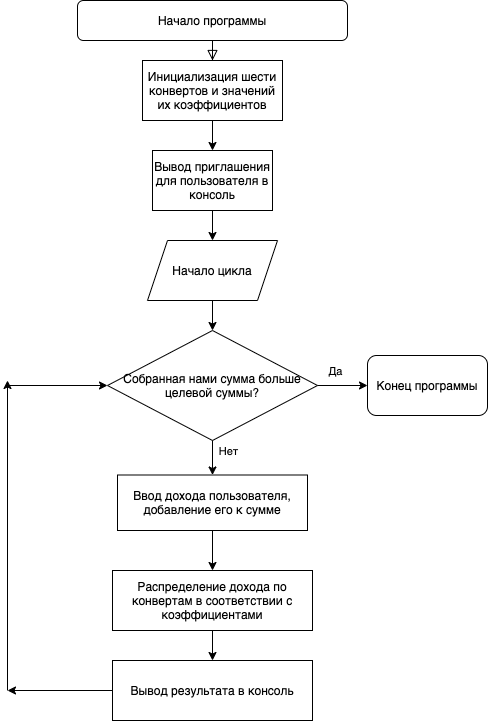

The diagram above was exported from draw.io. Its source (the exported page's mxGraphModel, read from the mxfile embedded in the PNG):
<mxGraphModel dx="946" dy="646" grid="1" gridSize="10" guides="1" tooltips="1" connect="1" arrows="1" fold="1" page="1" pageScale="1" pageWidth="827" pageHeight="1169" math="0" shadow="0">
  <root>
    <mxCell id="0" />
    <mxCell id="1" parent="0" />
    <mxCell id="8KYcziI-FbE1RlRyWXU4-1" value="" style="rounded=0;html=1;jettySize=auto;orthogonalLoop=1;fontSize=11;endArrow=block;endFill=0;endSize=8;strokeWidth=1;shadow=0;labelBackgroundColor=none;edgeStyle=orthogonalEdgeStyle;entryX=0.5;entryY=0;entryDx=0;entryDy=0;" parent="1" source="8KYcziI-FbE1RlRyWXU4-2" target="8KYcziI-FbE1RlRyWXU4-3" edge="1">
      <mxGeometry relative="1" as="geometry">
        <mxPoint x="220" y="170" as="targetPoint" />
      </mxGeometry>
    </mxCell>
    <mxCell id="8KYcziI-FbE1RlRyWXU4-2" value="Начало программы" style="rounded=1;whiteSpace=wrap;html=1;fontSize=12;glass=0;strokeWidth=1;shadow=0;" parent="1" vertex="1">
      <mxGeometry x="160" y="80" width="270" height="40" as="geometry" />
    </mxCell>
    <mxCell id="8KYcziI-FbE1RlRyWXU4-3" value="Инициализация шести конвертов и значений их коэффициентов" style="rounded=0;whiteSpace=wrap;html=1;" parent="1" vertex="1">
      <mxGeometry x="225" y="140" width="140" height="60" as="geometry" />
    </mxCell>
    <mxCell id="8KYcziI-FbE1RlRyWXU4-5" value="" style="endArrow=classic;html=1;exitX=0.5;exitY=1;exitDx=0;exitDy=0;entryX=0.5;entryY=0;entryDx=0;entryDy=0;" parent="1" source="8KYcziI-FbE1RlRyWXU4-3" target="8KYcziI-FbE1RlRyWXU4-12" edge="1">
      <mxGeometry width="50" height="50" relative="1" as="geometry">
        <mxPoint x="240" y="300" as="sourcePoint" />
        <mxPoint x="295" y="260" as="targetPoint" />
      </mxGeometry>
    </mxCell>
    <mxCell id="8KYcziI-FbE1RlRyWXU4-12" value="Вывод приглашения для пользователя в консоль" style="rounded=0;whiteSpace=wrap;html=1;" parent="1" vertex="1">
      <mxGeometry x="235" y="230" width="120" height="60" as="geometry" />
    </mxCell>
    <mxCell id="8KYcziI-FbE1RlRyWXU4-31" value="" style="endArrow=classic;html=1;entryX=0.5;entryY=0;entryDx=0;entryDy=0;exitX=0.5;exitY=1;exitDx=0;exitDy=0;" parent="1" source="8KYcziI-FbE1RlRyWXU4-12" target="8KYcziI-FbE1RlRyWXU4-32" edge="1">
      <mxGeometry width="50" height="50" relative="1" as="geometry">
        <mxPoint x="220" y="350" as="sourcePoint" />
        <mxPoint x="295" y="320" as="targetPoint" />
      </mxGeometry>
    </mxCell>
    <mxCell id="8KYcziI-FbE1RlRyWXU4-32" value="Начало цикла" style="shape=parallelogram;perimeter=parallelogramPerimeter;whiteSpace=wrap;html=1;fixedSize=1;" parent="1" vertex="1">
      <mxGeometry x="230" y="320" width="130" height="60" as="geometry" />
    </mxCell>
    <mxCell id="8KYcziI-FbE1RlRyWXU4-36" value="Собранная нами сумма больше целевой суммы?" style="rhombus;whiteSpace=wrap;html=1;" parent="1" vertex="1">
      <mxGeometry x="190" y="410" width="210" height="110" as="geometry" />
    </mxCell>
    <mxCell id="8KYcziI-FbE1RlRyWXU4-37" value="" style="endArrow=classic;html=1;entryX=0.5;entryY=0;entryDx=0;entryDy=0;exitX=0.5;exitY=1;exitDx=0;exitDy=0;" parent="1" source="8KYcziI-FbE1RlRyWXU4-32" target="8KYcziI-FbE1RlRyWXU4-36" edge="1">
      <mxGeometry width="50" height="50" relative="1" as="geometry">
        <mxPoint x="100" y="470" as="sourcePoint" />
        <mxPoint x="150" y="420" as="targetPoint" />
      </mxGeometry>
    </mxCell>
    <mxCell id="8KYcziI-FbE1RlRyWXU4-39" value="Ввод дохода пользователя, добавление его к сумме" style="rounded=0;whiteSpace=wrap;html=1;" parent="1" vertex="1">
      <mxGeometry x="200" y="554.5" width="190" height="55.5" as="geometry" />
    </mxCell>
    <mxCell id="8KYcziI-FbE1RlRyWXU4-40" value="" style="endArrow=classic;html=1;entryX=0;entryY=0.5;entryDx=0;entryDy=0;exitX=1;exitY=0.5;exitDx=0;exitDy=0;" parent="1" source="8KYcziI-FbE1RlRyWXU4-36" target="8KYcziI-FbE1RlRyWXU4-52" edge="1">
      <mxGeometry width="50" height="50" relative="1" as="geometry">
        <mxPoint x="414" y="550" as="sourcePoint" />
        <mxPoint x="440" y="465" as="targetPoint" />
      </mxGeometry>
    </mxCell>
    <mxCell id="8KYcziI-FbE1RlRyWXU4-42" value="Да" style="edgeLabel;html=1;align=center;verticalAlign=middle;resizable=0;points=[];" parent="8KYcziI-FbE1RlRyWXU4-40" vertex="1" connectable="0">
      <mxGeometry x="-0.4" y="1" relative="1" as="geometry">
        <mxPoint x="2" y="-14" as="offset" />
      </mxGeometry>
    </mxCell>
    <mxCell id="8KYcziI-FbE1RlRyWXU4-41" value="" style="endArrow=classic;html=1;entryX=0.5;entryY=0;entryDx=0;entryDy=0;exitX=0.5;exitY=1;exitDx=0;exitDy=0;" parent="1" source="8KYcziI-FbE1RlRyWXU4-36" target="8KYcziI-FbE1RlRyWXU4-39" edge="1">
      <mxGeometry width="50" height="50" relative="1" as="geometry">
        <mxPoint x="360" y="440" as="sourcePoint" />
        <mxPoint x="410" y="390" as="targetPoint" />
      </mxGeometry>
    </mxCell>
    <mxCell id="8KYcziI-FbE1RlRyWXU4-43" value="Нет" style="edgeLabel;html=1;align=center;verticalAlign=middle;resizable=0;points=[];" parent="8KYcziI-FbE1RlRyWXU4-41" vertex="1" connectable="0">
      <mxGeometry x="-0.4203" y="-1" relative="1" as="geometry">
        <mxPoint x="16" as="offset" />
      </mxGeometry>
    </mxCell>
    <mxCell id="8KYcziI-FbE1RlRyWXU4-44" value="Распределение дохода по конвертам в соответствии с коэффициентами" style="rounded=0;whiteSpace=wrap;html=1;" parent="1" vertex="1">
      <mxGeometry x="195" y="650" width="200" height="60" as="geometry" />
    </mxCell>
    <mxCell id="8KYcziI-FbE1RlRyWXU4-45" value="" style="endArrow=classic;html=1;entryX=0.5;entryY=0;entryDx=0;entryDy=0;exitX=0.5;exitY=1;exitDx=0;exitDy=0;" parent="1" source="8KYcziI-FbE1RlRyWXU4-39" target="8KYcziI-FbE1RlRyWXU4-44" edge="1">
      <mxGeometry width="50" height="50" relative="1" as="geometry">
        <mxPoint x="160" y="700" as="sourcePoint" />
        <mxPoint x="210" y="650" as="targetPoint" />
      </mxGeometry>
    </mxCell>
    <mxCell id="8KYcziI-FbE1RlRyWXU4-52" value="Конец программы" style="rounded=1;whiteSpace=wrap;html=1;" parent="1" vertex="1">
      <mxGeometry x="450" y="435" width="120" height="60" as="geometry" />
    </mxCell>
    <mxCell id="8KYcziI-FbE1RlRyWXU4-53" value="" style="endArrow=classic;html=1;entryX=0.5;entryY=0;entryDx=0;entryDy=0;" parent="1" target="8KYcziI-FbE1RlRyWXU4-54" edge="1">
      <mxGeometry width="50" height="50" relative="1" as="geometry">
        <mxPoint x="295" y="710" as="sourcePoint" />
        <mxPoint x="295" y="760" as="targetPoint" />
      </mxGeometry>
    </mxCell>
    <mxCell id="8KYcziI-FbE1RlRyWXU4-54" value="Вывод результата в консоль" style="rounded=0;whiteSpace=wrap;html=1;" parent="1" vertex="1">
      <mxGeometry x="195" y="740" width="200" height="60" as="geometry" />
    </mxCell>
    <mxCell id="8KYcziI-FbE1RlRyWXU4-57" value="" style="endArrow=classic;html=1;exitX=0;exitY=0.5;exitDx=0;exitDy=0;" parent="1" source="8KYcziI-FbE1RlRyWXU4-54" edge="1">
      <mxGeometry width="50" height="50" relative="1" as="geometry">
        <mxPoint x="360" y="630" as="sourcePoint" />
        <mxPoint x="90" y="770" as="targetPoint" />
      </mxGeometry>
    </mxCell>
    <mxCell id="8KYcziI-FbE1RlRyWXU4-58" value="" style="endArrow=classic;html=1;" parent="1" edge="1">
      <mxGeometry width="50" height="50" relative="1" as="geometry">
        <mxPoint x="90" y="770" as="sourcePoint" />
        <mxPoint x="90" y="460" as="targetPoint" />
      </mxGeometry>
    </mxCell>
    <mxCell id="8KYcziI-FbE1RlRyWXU4-59" value="" style="endArrow=classic;html=1;entryX=0;entryY=0.5;entryDx=0;entryDy=0;" parent="1" target="8KYcziI-FbE1RlRyWXU4-36" edge="1">
      <mxGeometry width="50" height="50" relative="1" as="geometry">
        <mxPoint x="90" y="465" as="sourcePoint" />
        <mxPoint x="410" y="580" as="targetPoint" />
      </mxGeometry>
    </mxCell>
  </root>
</mxGraphModel>